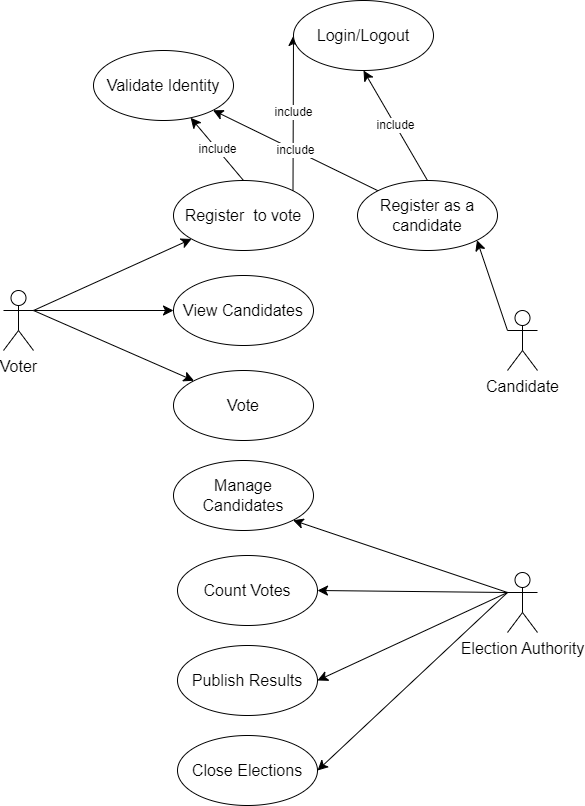

The diagram above was exported from draw.io. Its source (the exported page's mxGraphModel, read from the mxfile embedded in the PNG):
<mxGraphModel dx="1032" dy="550" grid="1" gridSize="10" guides="1" tooltips="1" connect="1" arrows="1" fold="1" page="1" pageScale="1" pageWidth="827" pageHeight="1169" math="0" shadow="0">
  <root>
    <mxCell id="0" />
    <mxCell id="1" parent="0" />
    <mxCell id="TP7WqvOyAWqvbbWeBFFU-6" style="edgeStyle=none;curved=1;rounded=0;orthogonalLoop=1;jettySize=auto;html=1;exitX=1;exitY=0.3333333333333333;exitDx=0;exitDy=0;exitPerimeter=0;fontSize=12;startSize=8;endSize=8;" parent="1" source="blSs06st6KV2Z9n-WQbx-1" target="blSs06st6KV2Z9n-WQbx-2" edge="1">
      <mxGeometry relative="1" as="geometry" />
    </mxCell>
    <mxCell id="TP7WqvOyAWqvbbWeBFFU-7" style="edgeStyle=none;curved=1;rounded=0;orthogonalLoop=1;jettySize=auto;html=1;exitX=1;exitY=0.3333333333333333;exitDx=0;exitDy=0;exitPerimeter=0;entryX=0;entryY=0.5;entryDx=0;entryDy=0;fontSize=12;startSize=8;endSize=8;" parent="1" source="blSs06st6KV2Z9n-WQbx-1" target="blSs06st6KV2Z9n-WQbx-8" edge="1">
      <mxGeometry relative="1" as="geometry" />
    </mxCell>
    <mxCell id="TP7WqvOyAWqvbbWeBFFU-8" style="edgeStyle=none;curved=1;rounded=0;orthogonalLoop=1;jettySize=auto;html=1;exitX=1;exitY=0.3333333333333333;exitDx=0;exitDy=0;exitPerimeter=0;entryX=0;entryY=0;entryDx=0;entryDy=0;fontSize=12;startSize=8;endSize=8;" parent="1" source="blSs06st6KV2Z9n-WQbx-1" target="blSs06st6KV2Z9n-WQbx-9" edge="1">
      <mxGeometry relative="1" as="geometry" />
    </mxCell>
    <mxCell id="blSs06st6KV2Z9n-WQbx-1" value="Voter" style="shape=umlActor;html=1;verticalLabelPosition=bottom;verticalAlign=top;align=center;fontSize=16;" parent="1" vertex="1">
      <mxGeometry x="147" y="530" width="30" height="60" as="geometry" />
    </mxCell>
    <mxCell id="TP7WqvOyAWqvbbWeBFFU-1" value="include" style="edgeStyle=none;curved=1;rounded=0;orthogonalLoop=1;jettySize=auto;html=1;exitX=0.5;exitY=0;exitDx=0;exitDy=0;fontSize=12;startSize=8;endSize=8;" parent="1" source="blSs06st6KV2Z9n-WQbx-2" target="blSs06st6KV2Z9n-WQbx-16" edge="1">
      <mxGeometry relative="1" as="geometry" />
    </mxCell>
    <mxCell id="TP7WqvOyAWqvbbWeBFFU-12" value="include" style="edgeStyle=none;curved=1;rounded=0;orthogonalLoop=1;jettySize=auto;html=1;exitX=1;exitY=0;exitDx=0;exitDy=0;entryX=0;entryY=0.5;entryDx=0;entryDy=0;fontSize=12;startSize=8;endSize=8;" parent="1" source="blSs06st6KV2Z9n-WQbx-2" target="TP7WqvOyAWqvbbWeBFFU-11" edge="1">
      <mxGeometry relative="1" as="geometry" />
    </mxCell>
    <mxCell id="blSs06st6KV2Z9n-WQbx-2" value="Register&amp;nbsp; to vote" style="ellipse;whiteSpace=wrap;html=1;fontSize=16;" parent="1" vertex="1">
      <mxGeometry x="317" y="420" width="140" height="70" as="geometry" />
    </mxCell>
    <mxCell id="TP7WqvOyAWqvbbWeBFFU-17" style="edgeStyle=none;curved=1;rounded=0;orthogonalLoop=1;jettySize=auto;html=1;exitX=0;exitY=0.3333333333333333;exitDx=0;exitDy=0;exitPerimeter=0;entryX=1;entryY=1;entryDx=0;entryDy=0;fontSize=12;startSize=8;endSize=8;" parent="1" source="blSs06st6KV2Z9n-WQbx-7" target="TP7WqvOyAWqvbbWeBFFU-15" edge="1">
      <mxGeometry relative="1" as="geometry" />
    </mxCell>
    <mxCell id="blSs06st6KV2Z9n-WQbx-7" value="Candidate" style="shape=umlActor;html=1;verticalLabelPosition=bottom;verticalAlign=top;align=center;fontSize=16;" parent="1" vertex="1">
      <mxGeometry x="651" y="550" width="30" height="60" as="geometry" />
    </mxCell>
    <mxCell id="blSs06st6KV2Z9n-WQbx-8" value="View Candidates" style="ellipse;whiteSpace=wrap;html=1;fontSize=16;" parent="1" vertex="1">
      <mxGeometry x="317" y="515" width="140" height="70" as="geometry" />
    </mxCell>
    <mxCell id="blSs06st6KV2Z9n-WQbx-9" value="Vote" style="ellipse;whiteSpace=wrap;html=1;fontSize=16;" parent="1" vertex="1">
      <mxGeometry x="317" y="610" width="140" height="70" as="geometry" />
    </mxCell>
    <mxCell id="blSs06st6KV2Z9n-WQbx-10" value="Count Votes" style="ellipse;whiteSpace=wrap;html=1;fontSize=16;" parent="1" vertex="1">
      <mxGeometry x="321" y="795" width="140" height="70" as="geometry" />
    </mxCell>
    <mxCell id="TP7WqvOyAWqvbbWeBFFU-9" style="edgeStyle=none;curved=1;rounded=0;orthogonalLoop=1;jettySize=auto;html=1;exitX=0;exitY=0.3333333333333333;exitDx=0;exitDy=0;exitPerimeter=0;entryX=1;entryY=0.5;entryDx=0;entryDy=0;fontSize=12;startSize=8;endSize=8;" parent="1" source="blSs06st6KV2Z9n-WQbx-15" target="blSs06st6KV2Z9n-WQbx-10" edge="1">
      <mxGeometry relative="1" as="geometry" />
    </mxCell>
    <mxCell id="TP7WqvOyAWqvbbWeBFFU-22" style="edgeStyle=none;curved=1;rounded=0;orthogonalLoop=1;jettySize=auto;html=1;exitX=0;exitY=0.3333333333333333;exitDx=0;exitDy=0;exitPerimeter=0;entryX=1;entryY=1;entryDx=0;entryDy=0;fontSize=12;startSize=8;endSize=8;" parent="1" source="blSs06st6KV2Z9n-WQbx-15" target="TP7WqvOyAWqvbbWeBFFU-21" edge="1">
      <mxGeometry relative="1" as="geometry">
        <mxPoint x="461" y="740" as="targetPoint" />
      </mxGeometry>
    </mxCell>
    <mxCell id="TP7WqvOyAWqvbbWeBFFU-24" style="edgeStyle=none;curved=1;rounded=0;orthogonalLoop=1;jettySize=auto;html=1;exitX=0;exitY=0.3333333333333333;exitDx=0;exitDy=0;exitPerimeter=0;entryX=1;entryY=0.5;entryDx=0;entryDy=0;fontSize=12;startSize=8;endSize=8;" parent="1" source="blSs06st6KV2Z9n-WQbx-15" target="TP7WqvOyAWqvbbWeBFFU-23" edge="1">
      <mxGeometry relative="1" as="geometry" />
    </mxCell>
    <mxCell id="TP7WqvOyAWqvbbWeBFFU-26" style="edgeStyle=none;curved=1;rounded=0;orthogonalLoop=1;jettySize=auto;html=1;exitX=0;exitY=0.3333333333333333;exitDx=0;exitDy=0;exitPerimeter=0;entryX=1;entryY=0.5;entryDx=0;entryDy=0;fontSize=12;startSize=8;endSize=8;" parent="1" source="blSs06st6KV2Z9n-WQbx-15" target="TP7WqvOyAWqvbbWeBFFU-25" edge="1">
      <mxGeometry relative="1" as="geometry" />
    </mxCell>
    <mxCell id="blSs06st6KV2Z9n-WQbx-15" value="Election Authority" style="shape=umlActor;html=1;verticalLabelPosition=bottom;verticalAlign=top;align=center;fontSize=16;" parent="1" vertex="1">
      <mxGeometry x="651" y="812" width="30" height="60" as="geometry" />
    </mxCell>
    <mxCell id="blSs06st6KV2Z9n-WQbx-16" value="Validate Identity" style="ellipse;whiteSpace=wrap;html=1;fontSize=16;" parent="1" vertex="1">
      <mxGeometry x="237" y="290" width="140" height="70" as="geometry" />
    </mxCell>
    <mxCell id="TP7WqvOyAWqvbbWeBFFU-11" value="Login/Logout" style="ellipse;whiteSpace=wrap;html=1;fontSize=16;" parent="1" vertex="1">
      <mxGeometry x="437" y="240" width="140" height="70" as="geometry" />
    </mxCell>
    <mxCell id="TP7WqvOyAWqvbbWeBFFU-19" value="include" style="edgeStyle=none;curved=1;rounded=0;orthogonalLoop=1;jettySize=auto;html=1;exitX=0;exitY=0;exitDx=0;exitDy=0;entryX=1;entryY=1;entryDx=0;entryDy=0;fontSize=12;startSize=8;endSize=8;" parent="1" source="TP7WqvOyAWqvbbWeBFFU-15" target="blSs06st6KV2Z9n-WQbx-16" edge="1">
      <mxGeometry relative="1" as="geometry" />
    </mxCell>
    <mxCell id="TP7WqvOyAWqvbbWeBFFU-20" value="include" style="edgeStyle=none;curved=1;rounded=0;orthogonalLoop=1;jettySize=auto;html=1;exitX=0.5;exitY=0;exitDx=0;exitDy=0;entryX=0.5;entryY=1;entryDx=0;entryDy=0;fontSize=12;startSize=8;endSize=8;" parent="1" source="TP7WqvOyAWqvbbWeBFFU-15" target="TP7WqvOyAWqvbbWeBFFU-11" edge="1">
      <mxGeometry relative="1" as="geometry" />
    </mxCell>
    <mxCell id="TP7WqvOyAWqvbbWeBFFU-15" value="Register as a candidate" style="ellipse;whiteSpace=wrap;html=1;fontSize=16;" parent="1" vertex="1">
      <mxGeometry x="501" y="420" width="140" height="70" as="geometry" />
    </mxCell>
    <mxCell id="TP7WqvOyAWqvbbWeBFFU-21" value="Manage Candidates" style="ellipse;whiteSpace=wrap;html=1;fontSize=16;" parent="1" vertex="1">
      <mxGeometry x="317" y="700" width="140" height="70" as="geometry" />
    </mxCell>
    <mxCell id="TP7WqvOyAWqvbbWeBFFU-23" value="Publish Results" style="ellipse;whiteSpace=wrap;html=1;fontSize=16;" parent="1" vertex="1">
      <mxGeometry x="321" y="885" width="140" height="70" as="geometry" />
    </mxCell>
    <mxCell id="TP7WqvOyAWqvbbWeBFFU-25" value="Close Elections" style="ellipse;whiteSpace=wrap;html=1;fontSize=16;" parent="1" vertex="1">
      <mxGeometry x="321" y="975" width="140" height="70" as="geometry" />
    </mxCell>
  </root>
</mxGraphModel>